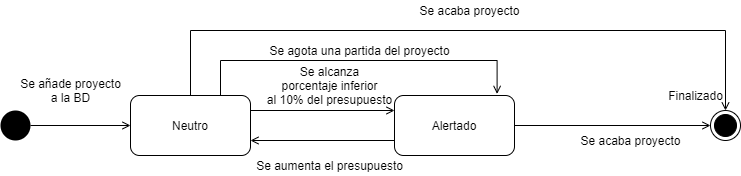

The diagram above was exported from draw.io. Its source (the exported page's mxGraphModel, read from the mxfile embedded in the PNG):
<mxGraphModel dx="898" dy="430" grid="1" gridSize="10" guides="1" tooltips="1" connect="1" arrows="1" fold="1" page="1" pageScale="1" pageWidth="827" pageHeight="1169" math="0" shadow="0">
  <root>
    <mxCell id="0" />
    <mxCell id="1" parent="0" />
    <mxCell id="h3nYh3cCDZ-y3YYpt2G_-1" style="edgeStyle=orthogonalEdgeStyle;rounded=0;orthogonalLoop=1;jettySize=auto;html=1;endArrow=open;endFill=0;" parent="1" source="h3nYh3cCDZ-y3YYpt2G_-2" edge="1">
      <mxGeometry relative="1" as="geometry">
        <mxPoint x="150" y="254.9999999999999" as="targetPoint" />
      </mxGeometry>
    </mxCell>
    <mxCell id="h3nYh3cCDZ-y3YYpt2G_-2" value="" style="ellipse;fillColor=#000000;strokeColor=none;" parent="1" vertex="1">
      <mxGeometry x="20" y="240" width="30" height="30" as="geometry" />
    </mxCell>
    <mxCell id="h3nYh3cCDZ-y3YYpt2G_-3" value="" style="ellipse;html=1;shape=endState;fillColor=#000000;strokeColor=#000000;" parent="1" vertex="1">
      <mxGeometry x="730" y="240" width="30" height="30" as="geometry" />
    </mxCell>
    <mxCell id="h3nYh3cCDZ-y3YYpt2G_-4" value="Se añade proyecto&lt;br&gt;a la BD" style="text;html=1;align=center;verticalAlign=middle;resizable=0;points=[];autosize=1;" parent="1" vertex="1">
      <mxGeometry x="30" y="205" width="120" height="30" as="geometry" />
    </mxCell>
    <mxCell id="h3nYh3cCDZ-y3YYpt2G_-5" value="Finalizado" style="text;html=1;align=center;verticalAlign=middle;resizable=0;points=[];autosize=1;" parent="1" vertex="1">
      <mxGeometry x="680" y="215" width="70" height="20" as="geometry" />
    </mxCell>
    <mxCell id="h3nYh3cCDZ-y3YYpt2G_-8" value="Se acaba proyecto" style="text;html=1;align=center;verticalAlign=middle;resizable=0;points=[];autosize=1;" parent="1" vertex="1">
      <mxGeometry x="590" y="260" width="120" height="20" as="geometry" />
    </mxCell>
    <mxCell id="h3nYh3cCDZ-y3YYpt2G_-9" style="rounded=0;orthogonalLoop=1;jettySize=auto;html=1;exitX=1;exitY=0.25;exitDx=0;exitDy=0;entryX=0;entryY=0.25;entryDx=0;entryDy=0;endArrow=open;endFill=0;" parent="1" source="h3nYh3cCDZ-y3YYpt2G_-10" target="h3nYh3cCDZ-y3YYpt2G_-13" edge="1">
      <mxGeometry relative="1" as="geometry" />
    </mxCell>
    <mxCell id="h3nYh3cCDZ-y3YYpt2G_-28" style="edgeStyle=orthogonalEdgeStyle;rounded=0;orthogonalLoop=1;jettySize=auto;html=1;exitX=0.5;exitY=0;exitDx=0;exitDy=0;endArrow=open;endFill=0;" parent="1" source="h3nYh3cCDZ-y3YYpt2G_-10" target="h3nYh3cCDZ-y3YYpt2G_-3" edge="1">
      <mxGeometry relative="1" as="geometry">
        <Array as="points">
          <mxPoint x="210" y="160" />
          <mxPoint x="745" y="160" />
        </Array>
      </mxGeometry>
    </mxCell>
    <mxCell id="h3nYh3cCDZ-y3YYpt2G_-35" style="edgeStyle=orthogonalEdgeStyle;rounded=0;orthogonalLoop=1;jettySize=auto;html=1;exitX=0.75;exitY=0;exitDx=0;exitDy=0;entryX=0.855;entryY=-0.027;entryDx=0;entryDy=0;entryPerimeter=0;endArrow=open;endFill=0;" parent="1" source="h3nYh3cCDZ-y3YYpt2G_-10" target="h3nYh3cCDZ-y3YYpt2G_-13" edge="1">
      <mxGeometry relative="1" as="geometry">
        <Array as="points">
          <mxPoint x="240" y="190" />
          <mxPoint x="517" y="190" />
        </Array>
      </mxGeometry>
    </mxCell>
    <mxCell id="h3nYh3cCDZ-y3YYpt2G_-10" value="Neutro" style="rounded=1;whiteSpace=wrap;html=1;" parent="1" vertex="1">
      <mxGeometry x="150" y="225" width="120" height="60" as="geometry" />
    </mxCell>
    <mxCell id="h3nYh3cCDZ-y3YYpt2G_-31" style="edgeStyle=orthogonalEdgeStyle;rounded=0;orthogonalLoop=1;jettySize=auto;html=1;exitX=1;exitY=0.5;exitDx=0;exitDy=0;entryX=0;entryY=0.5;entryDx=0;entryDy=0;endArrow=open;endFill=0;" parent="1" source="h3nYh3cCDZ-y3YYpt2G_-13" target="h3nYh3cCDZ-y3YYpt2G_-3" edge="1">
      <mxGeometry relative="1" as="geometry" />
    </mxCell>
    <mxCell id="h3nYh3cCDZ-y3YYpt2G_-32" style="edgeStyle=orthogonalEdgeStyle;rounded=0;orthogonalLoop=1;jettySize=auto;html=1;exitX=0;exitY=0.75;exitDx=0;exitDy=0;entryX=1;entryY=0.75;entryDx=0;entryDy=0;endArrow=open;endFill=0;" parent="1" source="h3nYh3cCDZ-y3YYpt2G_-13" target="h3nYh3cCDZ-y3YYpt2G_-10" edge="1">
      <mxGeometry relative="1" as="geometry" />
    </mxCell>
    <mxCell id="h3nYh3cCDZ-y3YYpt2G_-13" value="Alertado" style="rounded=1;whiteSpace=wrap;html=1;" parent="1" vertex="1">
      <mxGeometry x="414" y="225" width="120" height="60" as="geometry" />
    </mxCell>
    <mxCell id="h3nYh3cCDZ-y3YYpt2G_-21" value="Se alcanza&lt;br&gt;porcentaje inferior&lt;br&gt;al 10% del presupuesto" style="text;html=1;align=center;verticalAlign=middle;resizable=0;points=[];autosize=1;" parent="1" vertex="1">
      <mxGeometry x="279" y="190" width="140" height="50" as="geometry" />
    </mxCell>
    <mxCell id="h3nYh3cCDZ-y3YYpt2G_-33" value="Se aumenta el presupuesto" style="text;html=1;align=center;verticalAlign=middle;resizable=0;points=[];autosize=1;" parent="1" vertex="1">
      <mxGeometry x="269" y="285" width="160" height="20" as="geometry" />
    </mxCell>
    <mxCell id="h3nYh3cCDZ-y3YYpt2G_-34" value="Se acaba proyecto" style="text;html=1;align=center;verticalAlign=middle;resizable=0;points=[];autosize=1;" parent="1" vertex="1">
      <mxGeometry x="429" y="130" width="120" height="20" as="geometry" />
    </mxCell>
    <mxCell id="h3nYh3cCDZ-y3YYpt2G_-38" value="Se agota una partida del proyecto" style="text;html=1;align=center;verticalAlign=middle;resizable=0;points=[];autosize=1;" parent="1" vertex="1">
      <mxGeometry x="279" y="170" width="200" height="20" as="geometry" />
    </mxCell>
  </root>
</mxGraphModel>